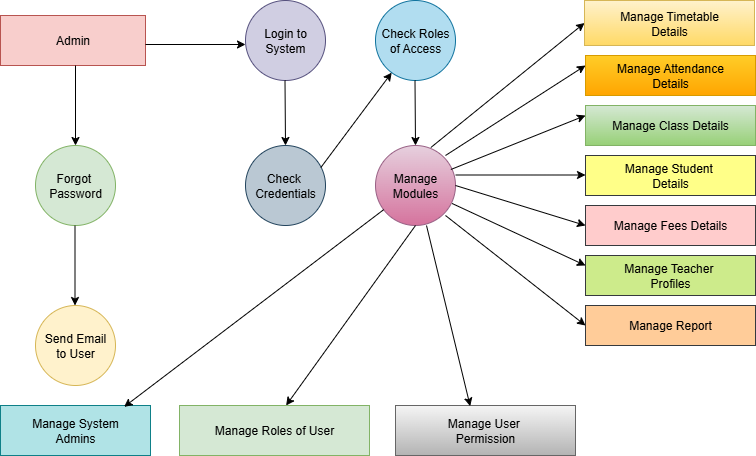

The diagram above was exported from draw.io. Its source (the exported page's mxGraphModel, read from the mxfile embedded in the PNG):
<mxGraphModel dx="983" dy="564" grid="1" gridSize="10" guides="1" tooltips="1" connect="1" arrows="1" fold="1" page="1" pageScale="1" pageWidth="827" pageHeight="1169" math="0" shadow="0">
  <root>
    <mxCell id="0" />
    <mxCell id="1" parent="0" />
    <mxCell id="vxTp58mI97t5Q6EvDdys-1" value="Admin" style="rounded=0;whiteSpace=wrap;html=1;fillColor=#f8cecc;strokeColor=#b85450;" vertex="1" parent="1">
      <mxGeometry x="45" y="50" width="145" height="50" as="geometry" />
    </mxCell>
    <mxCell id="vxTp58mI97t5Q6EvDdys-2" value="" style="endArrow=classic;html=1;rounded=0;" edge="1" parent="1">
      <mxGeometry width="50" height="50" relative="1" as="geometry">
        <mxPoint x="120" y="100" as="sourcePoint" />
        <mxPoint x="120" y="180" as="targetPoint" />
      </mxGeometry>
    </mxCell>
    <mxCell id="vxTp58mI97t5Q6EvDdys-3" value="Forgot&amp;nbsp;&lt;div&gt;Password&lt;/div&gt;" style="ellipse;whiteSpace=wrap;html=1;aspect=fixed;fillColor=#d5e8d4;strokeColor=#82b366;" vertex="1" parent="1">
      <mxGeometry x="80" y="180" width="80" height="80" as="geometry" />
    </mxCell>
    <mxCell id="vxTp58mI97t5Q6EvDdys-6" value="" style="endArrow=classic;html=1;rounded=0;" edge="1" parent="1">
      <mxGeometry width="50" height="50" relative="1" as="geometry">
        <mxPoint x="119.5" y="260" as="sourcePoint" />
        <mxPoint x="119.5" y="340" as="targetPoint" />
      </mxGeometry>
    </mxCell>
    <mxCell id="vxTp58mI97t5Q6EvDdys-7" value="Send Email&lt;div&gt;to User&lt;/div&gt;" style="ellipse;whiteSpace=wrap;html=1;aspect=fixed;fillColor=#fff2cc;strokeColor=#d6b656;" vertex="1" parent="1">
      <mxGeometry x="80" y="340" width="80" height="80" as="geometry" />
    </mxCell>
    <mxCell id="vxTp58mI97t5Q6EvDdys-11" value="Login to System" style="ellipse;whiteSpace=wrap;html=1;aspect=fixed;fillColor=#d0cee2;strokeColor=#56517e;" vertex="1" parent="1">
      <mxGeometry x="290" y="35" width="80" height="80" as="geometry" />
    </mxCell>
    <mxCell id="vxTp58mI97t5Q6EvDdys-12" value="" style="endArrow=classic;html=1;rounded=0;entryX=0.5;entryY=0;entryDx=0;entryDy=0;" edge="1" parent="1" target="vxTp58mI97t5Q6EvDdys-13">
      <mxGeometry width="50" height="50" relative="1" as="geometry">
        <mxPoint x="329.5" y="115" as="sourcePoint" />
        <mxPoint x="330" y="170" as="targetPoint" />
      </mxGeometry>
    </mxCell>
    <mxCell id="vxTp58mI97t5Q6EvDdys-13" value="Check&amp;nbsp;&lt;div&gt;Credentials&lt;/div&gt;" style="ellipse;whiteSpace=wrap;html=1;aspect=fixed;fillColor=#bac8d3;strokeColor=#23445d;" vertex="1" parent="1">
      <mxGeometry x="290" y="180" width="80" height="80" as="geometry" />
    </mxCell>
    <mxCell id="vxTp58mI97t5Q6EvDdys-14" value="Check Roles of Access" style="ellipse;whiteSpace=wrap;html=1;aspect=fixed;fillColor=#b1ddf0;strokeColor=#10739e;" vertex="1" parent="1">
      <mxGeometry x="420" y="35" width="80" height="80" as="geometry" />
    </mxCell>
    <mxCell id="vxTp58mI97t5Q6EvDdys-15" value="" style="endArrow=classic;html=1;rounded=0;exitX=0.942;exitY=0.275;exitDx=0;exitDy=0;exitPerimeter=0;" edge="1" parent="1" source="vxTp58mI97t5Q6EvDdys-13" target="vxTp58mI97t5Q6EvDdys-14">
      <mxGeometry width="50" height="50" relative="1" as="geometry">
        <mxPoint x="370" y="205" as="sourcePoint" />
        <mxPoint x="443" y="115" as="targetPoint" />
      </mxGeometry>
    </mxCell>
    <mxCell id="vxTp58mI97t5Q6EvDdys-16" value="" style="endArrow=classic;html=1;rounded=0;entryX=0.5;entryY=0;entryDx=0;entryDy=0;" edge="1" parent="1" target="vxTp58mI97t5Q6EvDdys-17">
      <mxGeometry width="50" height="50" relative="1" as="geometry">
        <mxPoint x="459.5" y="115" as="sourcePoint" />
        <mxPoint x="459.5" y="175" as="targetPoint" />
      </mxGeometry>
    </mxCell>
    <mxCell id="vxTp58mI97t5Q6EvDdys-17" value="Manage&lt;div&gt;Modules&lt;/div&gt;" style="ellipse;whiteSpace=wrap;html=1;aspect=fixed;fillColor=#e6d0de;gradientColor=#d5739d;strokeColor=#996185;" vertex="1" parent="1">
      <mxGeometry x="420" y="180" width="80" height="80" as="geometry" />
    </mxCell>
    <mxCell id="vxTp58mI97t5Q6EvDdys-18" value="Manage Timetable&lt;div&gt;Details&lt;/div&gt;" style="rounded=0;whiteSpace=wrap;html=1;fillColor=#fff2cc;gradientColor=#ffd966;strokeColor=#d6b656;" vertex="1" parent="1">
      <mxGeometry x="629" y="35" width="170" height="45" as="geometry" />
    </mxCell>
    <mxCell id="vxTp58mI97t5Q6EvDdys-20" value="Manage Attendance&lt;div&gt;Details&lt;/div&gt;" style="rounded=0;whiteSpace=wrap;html=1;fillColor=#ffcd28;gradientColor=#ffa500;strokeColor=#d79b00;" vertex="1" parent="1">
      <mxGeometry x="630" y="90" width="170" height="40" as="geometry" />
    </mxCell>
    <mxCell id="vxTp58mI97t5Q6EvDdys-21" value="Manage Class Details" style="rounded=0;whiteSpace=wrap;html=1;fillColor=#d5e8d4;gradientColor=#97d077;strokeColor=#82b366;" vertex="1" parent="1">
      <mxGeometry x="630" y="140" width="170" height="40" as="geometry" />
    </mxCell>
    <mxCell id="vxTp58mI97t5Q6EvDdys-22" value="Manage Student&amp;nbsp;&lt;div&gt;Details&lt;/div&gt;" style="rounded=0;whiteSpace=wrap;html=1;fillColor=#ffff88;strokeColor=#36393d;" vertex="1" parent="1">
      <mxGeometry x="630" y="190" width="170" height="40" as="geometry" />
    </mxCell>
    <mxCell id="vxTp58mI97t5Q6EvDdys-23" value="Manage Fees Details" style="rounded=0;whiteSpace=wrap;html=1;fillColor=#ffcccc;strokeColor=#36393d;" vertex="1" parent="1">
      <mxGeometry x="630" y="240" width="170" height="40" as="geometry" />
    </mxCell>
    <mxCell id="vxTp58mI97t5Q6EvDdys-24" value="Manage Teacher&amp;nbsp;&lt;div&gt;Profiles&lt;/div&gt;" style="rounded=0;whiteSpace=wrap;html=1;fillColor=#cdeb8b;strokeColor=#36393d;" vertex="1" parent="1">
      <mxGeometry x="630" y="290" width="170" height="40" as="geometry" />
    </mxCell>
    <mxCell id="vxTp58mI97t5Q6EvDdys-25" value="Manage Report" style="rounded=0;whiteSpace=wrap;html=1;fillColor=#ffcc99;strokeColor=#36393d;" vertex="1" parent="1">
      <mxGeometry x="630" y="340" width="170" height="40" as="geometry" />
    </mxCell>
    <mxCell id="vxTp58mI97t5Q6EvDdys-26" value="" style="endArrow=classic;html=1;rounded=0;exitX=0.692;exitY=0.025;exitDx=0;exitDy=0;exitPerimeter=0;entryX=0;entryY=0.5;entryDx=0;entryDy=0;" edge="1" parent="1" source="vxTp58mI97t5Q6EvDdys-17" target="vxTp58mI97t5Q6EvDdys-18">
      <mxGeometry width="50" height="50" relative="1" as="geometry">
        <mxPoint x="500" y="74.5" as="sourcePoint" />
        <mxPoint x="630" y="74.5" as="targetPoint" />
      </mxGeometry>
    </mxCell>
    <mxCell id="vxTp58mI97t5Q6EvDdys-27" value="" style="endArrow=classic;html=1;rounded=0;entryX=0;entryY=0.25;entryDx=0;entryDy=0;" edge="1" parent="1" target="vxTp58mI97t5Q6EvDdys-20">
      <mxGeometry width="50" height="50" relative="1" as="geometry">
        <mxPoint x="490" y="190" as="sourcePoint" />
        <mxPoint x="600" y="130" as="targetPoint" />
      </mxGeometry>
    </mxCell>
    <mxCell id="vxTp58mI97t5Q6EvDdys-29" value="" style="endArrow=classic;html=1;rounded=0;entryX=0;entryY=0.25;entryDx=0;entryDy=0;exitX=0.942;exitY=0.3;exitDx=0;exitDy=0;exitPerimeter=0;" edge="1" parent="1" source="vxTp58mI97t5Q6EvDdys-17" target="vxTp58mI97t5Q6EvDdys-21">
      <mxGeometry width="50" height="50" relative="1" as="geometry">
        <mxPoint x="500" y="200" as="sourcePoint" />
        <mxPoint x="600" y="180" as="targetPoint" />
      </mxGeometry>
    </mxCell>
    <mxCell id="vxTp58mI97t5Q6EvDdys-30" value="" style="endArrow=classic;html=1;rounded=0;exitX=1;exitY=0.5;exitDx=0;exitDy=0;entryX=0;entryY=0.75;entryDx=0;entryDy=0;" edge="1" parent="1">
      <mxGeometry width="50" height="50" relative="1" as="geometry">
        <mxPoint x="500" y="209.5" as="sourcePoint" />
        <mxPoint x="630" y="209.5" as="targetPoint" />
      </mxGeometry>
    </mxCell>
    <mxCell id="vxTp58mI97t5Q6EvDdys-33" value="" style="endArrow=classic;html=1;rounded=0;entryX=0;entryY=0.5;entryDx=0;entryDy=0;" edge="1" parent="1" target="vxTp58mI97t5Q6EvDdys-23">
      <mxGeometry width="50" height="50" relative="1" as="geometry">
        <mxPoint x="500" y="220" as="sourcePoint" />
        <mxPoint x="590" y="240" as="targetPoint" />
      </mxGeometry>
    </mxCell>
    <mxCell id="vxTp58mI97t5Q6EvDdys-35" value="" style="endArrow=classic;html=1;rounded=0;entryX=0;entryY=0.25;entryDx=0;entryDy=0;exitX=0.958;exitY=0.725;exitDx=0;exitDy=0;exitPerimeter=0;" edge="1" parent="1" source="vxTp58mI97t5Q6EvDdys-17" target="vxTp58mI97t5Q6EvDdys-24">
      <mxGeometry width="50" height="50" relative="1" as="geometry">
        <mxPoint x="500" y="240" as="sourcePoint" />
        <mxPoint x="580" y="290" as="targetPoint" />
      </mxGeometry>
    </mxCell>
    <mxCell id="vxTp58mI97t5Q6EvDdys-36" value="" style="endArrow=classic;html=1;rounded=0;entryX=0;entryY=0.5;entryDx=0;entryDy=0;" edge="1" parent="1" target="vxTp58mI97t5Q6EvDdys-25">
      <mxGeometry width="50" height="50" relative="1" as="geometry">
        <mxPoint x="490" y="250" as="sourcePoint" />
        <mxPoint x="545" y="305" as="targetPoint" />
      </mxGeometry>
    </mxCell>
    <mxCell id="vxTp58mI97t5Q6EvDdys-37" value="Manage System&lt;div&gt;Admins&lt;/div&gt;" style="rounded=0;whiteSpace=wrap;html=1;fillColor=#b0e3e6;strokeColor=#0e8088;" vertex="1" parent="1">
      <mxGeometry x="45" y="440" width="150" height="50" as="geometry" />
    </mxCell>
    <mxCell id="vxTp58mI97t5Q6EvDdys-38" value="Manage Roles of User" style="rounded=0;whiteSpace=wrap;html=1;fillColor=#d5e8d4;strokeColor=#82b366;" vertex="1" parent="1">
      <mxGeometry x="224" y="440" width="190" height="50" as="geometry" />
    </mxCell>
    <mxCell id="vxTp58mI97t5Q6EvDdys-39" value="Manage User&amp;nbsp;&lt;div&gt;Permission&lt;/div&gt;" style="rounded=0;whiteSpace=wrap;html=1;fillColor=#f5f5f5;strokeColor=#666666;gradientColor=#b3b3b3;" vertex="1" parent="1">
      <mxGeometry x="440" y="440" width="180" height="50" as="geometry" />
    </mxCell>
    <mxCell id="vxTp58mI97t5Q6EvDdys-40" value="" style="endArrow=classic;html=1;rounded=0;entryX=0.824;entryY=0.027;entryDx=0;entryDy=0;entryPerimeter=0;" edge="1" parent="1" source="vxTp58mI97t5Q6EvDdys-17" target="vxTp58mI97t5Q6EvDdys-37">
      <mxGeometry width="50" height="50" relative="1" as="geometry">
        <mxPoint x="370" y="350" as="sourcePoint" />
        <mxPoint x="420" y="300" as="targetPoint" />
      </mxGeometry>
    </mxCell>
    <mxCell id="vxTp58mI97t5Q6EvDdys-41" value="" style="endArrow=classic;html=1;rounded=0;entryX=0.561;entryY=0;entryDx=0;entryDy=0;entryPerimeter=0;exitX=0.5;exitY=1;exitDx=0;exitDy=0;" edge="1" parent="1" source="vxTp58mI97t5Q6EvDdys-17" target="vxTp58mI97t5Q6EvDdys-38">
      <mxGeometry width="50" height="50" relative="1" as="geometry">
        <mxPoint x="414" y="360" as="sourcePoint" />
        <mxPoint x="464" y="310" as="targetPoint" />
      </mxGeometry>
    </mxCell>
    <mxCell id="vxTp58mI97t5Q6EvDdys-42" value="" style="endArrow=classic;html=1;rounded=0;entryX=0.415;entryY=0.013;entryDx=0;entryDy=0;entryPerimeter=0;" edge="1" parent="1" target="vxTp58mI97t5Q6EvDdys-39">
      <mxGeometry width="50" height="50" relative="1" as="geometry">
        <mxPoint x="471" y="260" as="sourcePoint" />
        <mxPoint x="510" y="430" as="targetPoint" />
      </mxGeometry>
    </mxCell>
    <mxCell id="vxTp58mI97t5Q6EvDdys-48" value="" style="endArrow=classic;html=1;rounded=0;entryX=0;entryY=0.5;entryDx=0;entryDy=0;exitX=1;exitY=0.5;exitDx=0;exitDy=0;" edge="1" parent="1">
      <mxGeometry width="50" height="50" relative="1" as="geometry">
        <mxPoint x="190" y="79" as="sourcePoint" />
        <mxPoint x="290" y="79" as="targetPoint" />
      </mxGeometry>
    </mxCell>
  </root>
</mxGraphModel>